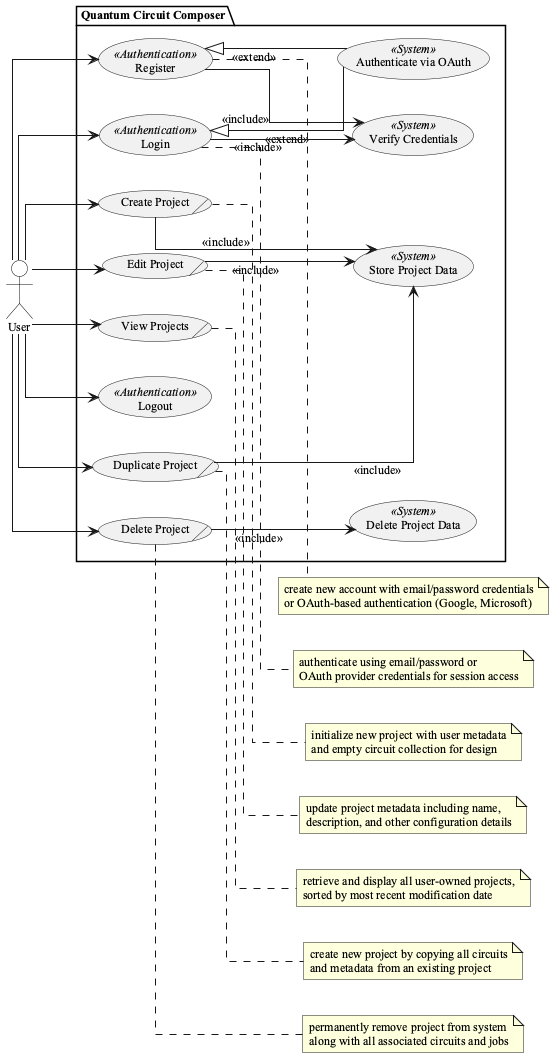

The diagram above was rendered by PlantUML. Its source (embedded in the PNG):
@startuml user_authentication_and_project_management_use_case_diagram

skinparam style strictuml
skinparam actorBackgroundColor #FFFFFF
skinparam actorBorderColor #000000
skinparam sequenceMessageAlign center
skinparam defaultFontName serif
skinparam defaultFontSize 12
skinparam linetype ortho
left to right direction

actor "User" as User

package "Quantum Circuit Composer" {
    (Register) as Register << Authentication >>
    (Login) as Login << Authentication >>
    (Logout) as Logout << Authentication >>
    (Authenticate via OAuth) as AuthOAuth << System >>
    (Verify Credentials) as VerifyCredentials << System >>

    (View Projects)/ as ViewProjects
    (Create Project)/ as CreateProject
    (Edit Project)/ as EditProject
    (Delete Project)/ as DeleteProject
    (Duplicate Project)/ as DuplicateProject
    (Store Project Data) as StoreProjectData << System >>
    (Delete Project Data) as DeleteProjectData << System >>
}

User --> Register
User --> Login
User --> Logout
User --> ViewProjects
User --> CreateProject
User --> EditProject
User --> DeleteProject
User --> DuplicateProject

Register <|-- AuthOAuth : << extend >>
Register --> VerifyCredentials : << include >>

Login <|-- AuthOAuth : << extend >>
Login --> VerifyCredentials : << include >>

CreateProject --> StoreProjectData : << include >>

EditProject --> StoreProjectData : << include >>

DeleteProject --> DeleteProjectData : << include >>

DuplicateProject --> StoreProjectData : << include >>

note right of Register
    create new account with email/password credentials
    or OAuth-based authentication (Google, Microsoft)
end note

note right of Login
    authenticate using email/password or
    OAuth provider credentials for session access
end note

note right of ViewProjects
    retrieve and display all user-owned projects,
    sorted by most recent modification date
end note

note right of CreateProject
    initialize new project with user metadata
    and empty circuit collection for design
end note

note right of EditProject
    update project metadata including name,
    description, and other configuration details
end note

note right of DeleteProject
    permanently remove project from system
    along with all associated circuits and jobs
end note

note right of DuplicateProject
    create new project by copying all circuits
    and metadata from an existing project
end note

@enduml